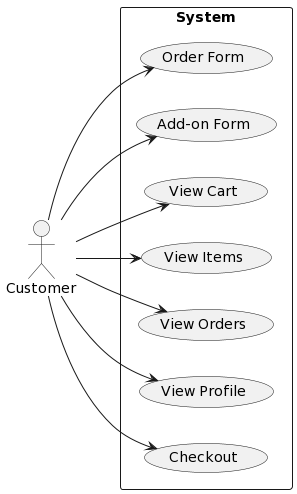

The diagram above was rendered by PlantUML. Its source (embedded in the PNG):
@startuml
left to right direction
actor Customer
rectangle "System" as system {
  (Order Form)
  (Add-on Form)
  (View Cart)
  (View Items)
  (View Orders)
  (View Profile)
  (Checkout)
}
Customer --> (Order Form)
Customer --> (Add-on Form)
Customer --> (View Cart)
Customer --> (View Items)
Customer --> (View Orders)
Customer --> (View Profile)
Customer --> (Checkout)
@enduml